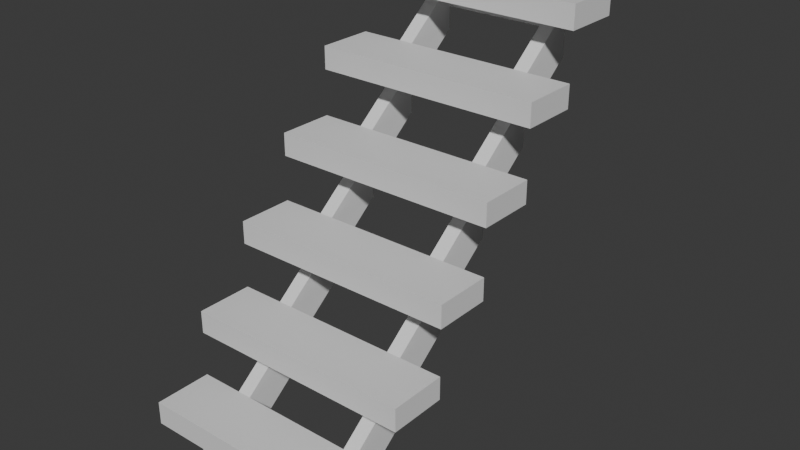 # Source: Stairs4x7.blend  (saved by Blender 5.2.44; exported with 4.5.12 LTS)
import bpy
from mathutils import Matrix  # noqa: F401  (used for matrix-valued properties, if any)

bpy.ops.wm.read_factory_settings(use_empty=True)
scene = bpy.context.scene
scene.name = 'Scene'

# ---- collections
col_collection = bpy.data.collections.new('Collection'); scene.collection.children.link(col_collection)

# ---- materials (node trees are filled in below, after node groups)
mat_default = bpy.data.materials.new('Default')
mat_hasstuds = bpy.data.materials.new('HasStuds')
mat_hasholes = bpy.data.materials.new('HasHoles')

# ---- material node trees
mat_default.use_nodes = True; mat_default.node_tree.nodes.clear()
_N = mat_default.node_tree.nodes; _L = mat_default.node_tree.links
n0 = _N.new('ShaderNodeBsdfPrincipled'); n0.name = 'Principled BSDF'; n0.location = (-200, 100)
n0.inputs[10].default_value = 0.005
n1 = _N.new('ShaderNodeOutputMaterial'); n1.name = 'Material Output'; n1.location = (200, 100)
_L.new(n0.outputs[0], n1.inputs[0])
n1.is_active_output = True
mat_hasstuds.use_nodes = True; mat_hasstuds.node_tree.nodes.clear()
_N = mat_hasstuds.node_tree.nodes; _L = mat_hasstuds.node_tree.links
n0 = _N.new('ShaderNodeBsdfPrincipled'); n0.name = 'Principled BSDF'; n0.location = (-200, 100)
n0.inputs[10].default_value = 0.005
n1 = _N.new('ShaderNodeOutputMaterial'); n1.name = 'Material Output'; n1.location = (200, 100)
_L.new(n0.outputs[0], n1.inputs[0])
n1.is_active_output = True
mat_hasholes.use_nodes = True; mat_hasholes.node_tree.nodes.clear()
_N = mat_hasholes.node_tree.nodes; _L = mat_hasholes.node_tree.links
n0 = _N.new('ShaderNodeBsdfPrincipled'); n0.name = 'Principled BSDF'; n0.location = (-200, 100)
n0.inputs[10].default_value = 0.005
n1 = _N.new('ShaderNodeOutputMaterial'); n1.name = 'Material Output'; n1.location = (200, 100)
_L.new(n0.outputs[0], n1.inputs[0])
n1.is_active_output = True

# ---- world
world_world = bpy.data.worlds.new('World'); scene.world = world_world
world_world.use_nodes = True; world_world.node_tree.nodes.clear()
_N = world_world.node_tree.nodes; _L = world_world.node_tree.links
n0 = _N.new('ShaderNodeOutputWorld'); n0.name = 'World Output'; n0.location = (200, 100)
n1 = _N.new('ShaderNodeBackground'); n1.name = 'Background'; n1.location = (-200, 100)
n1.inputs[0].default_value = (0.05088, 0.05088, 0.05088, 1.0)
_L.new(n1.outputs[0], n0.inputs[0])
n0.is_active_output = True
world_world.color = (0.05088, 0.05088, 0.05088)
world_world.sun_shadow_jitter_overblur = 0.0

# ---- meshes
me_stairs4x7 = bpy.data.meshes.new('Stairs4x7')
me_stairs4x7.from_pydata([(0.0, 0.0, 0.288), (0.0, 0.36, 0.288), (1.44, 0.36, 0.288), (1.44, 0.0, 0.288), (0.0, 0.0, 0.432), (0.36, 0.0, 0.432), (0.36, 0.36, 0.432), (0.0, 0.36, 0.432), (0.72, 0.0, 0.432), (0.72, 0.36, 0.432), (1.08, 0.0, 0.432), (1.08, 0.36, 0.432), (1.44, 0.0, 0.432), (1.44, 0.36, 0.432), (0.0, 0.36, 0.72), (0.0, 0.72, 0.72), (1.44, 0.72, 0.72), (1.44, 0.36, 0.72), (0.0, 0.36, 0.864), (0.36, 0.36, 0.864), (0.36, 0.72, 0.864), (0.0, 0.72, 0.864), (0.72, 0.36, 0.864), (0.72, 0.72, 0.864), (1.08, 0.36, 0.864), (1.08, 0.72, 0.864), (1.44, 0.36, 0.864), (1.44, 0.72, 0.864), (0.0, 0.72, 1.152), (0.0, 1.08, 1.152), (1.44, 1.08, 1.152), (1.44, 0.72, 1.152), (0.0, 0.72, 1.296), (0.36, 0.72, 1.296), (0.36, 1.08, 1.296), (0.0, 1.08, 1.296), (0.72, 0.72, 1.296), (0.72, 1.08, 1.296), (1.08, 0.72, 1.296), (1.08, 1.08, 1.296), (1.44, 0.72, 1.296), (1.44, 1.08, 1.296), (0.0, 1.08, 1.584), (0.0, 1.44, 1.584), (1.44, 1.44, 1.584), (1.44, 1.08, 1.584), (0.0, 1.08, 1.728), (0.36, 1.08, 1.728), (0.36, 1.44, 1.728), (0.0, 1.44, 1.728), (0.72, 1.08, 1.728), (0.72, 1.44, 1.728), (1.08, 1.08, 1.728), (1.08, 1.44, 1.728), (1.44, 1.08, 1.728), (1.44, 1.44, 1.728), (0.0, 1.44, 2.016), (0.0, 1.8, 2.016), (1.44, 1.8, 2.016), (1.44, 1.44, 2.016), (0.0, 1.44, 2.16), (0.36, 1.44, 2.16), (0.36, 1.8, 2.16), (0.0, 1.8, 2.16), (0.72, 1.44, 2.16), (0.72, 1.8, 2.16), (1.08, 1.44, 2.16), (1.08, 1.8, 2.16), (1.44, 1.44, 2.16), (1.44, 1.8, 2.16), (0.0, 1.8, 2.448), (0.0, 2.16, 2.448), (1.44, 2.16, 2.448), (1.44, 1.8, 2.448), (0.0, 1.8, 2.592), (0.36, 1.8, 2.592), (0.36, 2.16, 2.592), (0.0, 2.16, 2.592), (0.72, 1.8, 2.592), (0.72, 2.16, 2.592), (1.08, 1.8, 2.592), (1.08, 2.16, 2.592), (1.44, 1.8, 2.592), (1.44, 2.16, 2.592), (0.36, 0.0, 0.0), (0.36, 0.36, 0.0), (0.72, 0.36, 0.0), (0.72, 0.0, 0.0), (1.08, 0.36, 0.0), (1.08, 0.0, 0.0), (1.08, 0.0, 0.288), (0.36, 0.0, 0.288), (0.36, 0.36, 0.288), (1.08, 0.36, 0.288), (0.36, 2.16, 2.304), (0.36, 2.52, 2.304), (0.72, 2.52, 2.304), (0.72, 2.16, 2.304), (1.08, 2.52, 2.304), (1.08, 2.16, 2.304), (0.36, 2.16, 2.448), (0.72, 2.16, 2.448), (0.72, 2.52, 2.448), (0.36, 2.52, 2.448), (1.08, 2.16, 2.448), (1.08, 2.52, 2.448), (0.27, 0.36, 0.432), (0.36, 0.72, 0.72), (0.27, 0.72, 0.72), (0.27, 0.36, 0.144), (0.27, 0.72, 0.432), (0.36, 0.72, 0.432), (0.36, 0.36, 0.144), (1.17, 0.36, 0.432), (1.17, 0.72, 0.72), (1.08, 0.72, 0.72), (1.08, 0.36, 0.144), (1.08, 0.72, 0.432), (1.17, 0.72, 0.432), (1.17, 0.36, 0.144), (0.27, 0.72, 0.864), (0.36, 1.08, 1.152), (0.27, 1.08, 1.152), (0.27, 0.72, 0.576), (0.27, 1.08, 0.864), (0.36, 1.08, 0.864), (0.36, 0.72, 0.576), (1.17, 0.72, 0.864), (1.17, 1.08, 1.152), (1.08, 1.08, 1.152), (1.08, 0.72, 0.576), (1.08, 1.08, 0.864), (1.17, 1.08, 0.864), (1.17, 0.72, 0.576), (0.27, 1.08, 1.296), (0.36, 1.44, 1.584), (0.27, 1.44, 1.584), (0.27, 1.08, 1.008), (0.27, 1.44, 1.296), (0.36, 1.44, 1.296), (0.36, 1.08, 1.008), (1.17, 1.08, 1.296), (1.17, 1.44, 1.584), (1.08, 1.44, 1.584), (1.08, 1.08, 1.008), (1.08, 1.44, 1.296), (1.17, 1.44, 1.296), (1.17, 1.08, 1.008), (0.27, 1.44, 1.728), (0.36, 1.8, 2.016), (0.27, 1.8, 2.016), (0.27, 1.44, 1.44), (0.27, 1.8, 1.728), (0.36, 1.8, 1.728), (0.36, 1.44, 1.44), (1.17, 1.44, 1.728), (1.17, 1.8, 2.016), (1.08, 1.8, 2.016), (1.08, 1.44, 1.44), (1.08, 1.8, 1.728), (1.17, 1.8, 1.728), (1.17, 1.44, 1.44), (0.27, 1.8, 2.16), (0.27, 2.16, 2.448), (0.27, 1.8, 1.872), (0.27, 2.16, 2.16), (0.36, 2.16, 2.16), (0.36, 1.8, 1.872), (1.17, 1.8, 2.16), (1.17, 2.16, 2.448), (1.08, 1.8, 1.872), (1.08, 2.16, 2.16), (1.17, 2.16, 2.16), (1.17, 1.8, 1.872)], [], [(0, 1, 2, 3), (4, 5, 6, 7), (5, 8, 9, 6), (8, 10, 11, 9), (10, 12, 13, 11), (0, 3, 12, 4), (1, 7, 13, 2), (0, 4, 7, 1), (3, 2, 13, 12), (14, 15, 16, 17), (18, 19, 20, 21), (19, 22, 23, 20), (22, 24, 25, 23), (24, 26, 27, 25), (14, 17, 26, 18), (15, 21, 27, 16), (14, 18, 21, 15), (17, 16, 27, 26), (28, 29, 30, 31), (32, 33, 34, 35), (33, 36, 37, 34), (36, 38, 39, 37), (38, 40, 41, 39), (28, 31, 40, 32), (29, 35, 41, 30), (28, 32, 35, 29), (31, 30, 41, 40), (42, 43, 44, 45), (46, 47, 48, 49), (47, 50, 51, 48), (50, 52, 53, 51), (52, 54, 55, 53), (42, 45, 54, 46), (43, 49, 55, 44), (42, 46, 49, 43), (45, 44, 55, 54), (56, 57, 58, 59), (60, 61, 62, 63), (61, 64, 65, 62), (64, 66, 67, 65), (66, 68, 69, 67), (56, 59, 68, 60), (57, 63, 69, 58), (56, 60, 63, 57), (59, 58, 69, 68), (70, 71, 72, 73), (74, 75, 76, 77), (75, 78, 79, 76), (78, 80, 81, 79), (80, 82, 83, 81), (70, 73, 82, 74), (71, 77, 83, 72), (70, 74, 77, 71), (73, 72, 83, 82), (84, 85, 86, 87), (87, 86, 88, 89), (84, 89, 90, 91), (85, 92, 93, 88), (84, 91, 92, 85), (89, 88, 93, 90), (94, 95, 96, 97), (97, 96, 98, 99), (100, 101, 102, 103), (101, 104, 105, 102), (94, 99, 104, 100), (95, 103, 105, 98), (94, 100, 103, 95), (99, 98, 105, 104), (106, 6, 107, 108), (109, 110, 111, 112), (109, 112, 6, 106), (110, 108, 107, 111), (109, 106, 108, 110), (112, 111, 107, 6), (11, 113, 114, 115), (116, 117, 118, 119), (116, 119, 113, 11), (117, 115, 114, 118), (116, 11, 115, 117), (119, 118, 114, 113), (120, 20, 121, 122), (123, 124, 125, 126), (123, 126, 20, 120), (124, 122, 121, 125), (123, 120, 122, 124), (126, 125, 121, 20), (25, 127, 128, 129), (130, 131, 132, 133), (130, 133, 127, 25), (131, 129, 128, 132), (130, 25, 129, 131), (133, 132, 128, 127), (134, 34, 135, 136), (137, 138, 139, 140), (137, 140, 34, 134), (138, 136, 135, 139), (137, 134, 136, 138), (140, 139, 135, 34), (39, 141, 142, 143), (144, 145, 146, 147), (144, 147, 141, 39), (145, 143, 142, 146), (144, 39, 143, 145), (147, 146, 142, 141), (148, 48, 149, 150), (151, 152, 153, 154), (151, 154, 48, 148), (152, 150, 149, 153), (151, 148, 150, 152), (154, 153, 149, 48), (53, 155, 156, 157), (158, 159, 160, 161), (158, 161, 155, 53), (159, 157, 156, 160), (158, 53, 157, 159), (161, 160, 156, 155), (162, 62, 100, 163), (164, 165, 166, 167), (164, 167, 62, 162), (165, 163, 100, 166), (164, 162, 163, 165), (167, 166, 100, 62), (67, 168, 169, 104), (170, 171, 172, 173), (170, 173, 168, 67), (171, 104, 169, 172), (170, 67, 104, 171), (173, 172, 169, 168)])
me_stairs4x7.polygons.foreach_set('material_index', [2, 1, 1, 1, 1, 0, 0, 0, 0, 2, 1, 1, 1, 1, 0, 0, 0, 0, 2, 1, 1, 1, 1, 0, 0, 0, 0, 2, 1, 1, 1, 1, 0, 0, 0, 0, 2, 1, 1, 1, 1, 0, 0, 0, 0, 2, 1, 1, 1, 1, 0, 0, 0, 0, 2, 2, 0, 0, 0, 0, 2, 2, 1, 1, 0, 0, 0, 0, 0, 0, 0, 0, 0, 0, 0, 0, 0, 0, 0, 0, 0, 0, 0, 0, 0, 0, 0, 0, 0, 0, 0, 0, 0, 0, 0, 0, 0, 0, 0, 0, 0, 0, 0, 0, 0, 0, 0, 0, 0, 0, 0, 0, 0, 0, 0, 0, 0, 0, 0, 0, 0, 0, 0, 0, 0, 0, 0, 0])
me_stairs4x7.materials.append(mat_default)
me_stairs4x7.materials.append(mat_hasstuds)
me_stairs4x7.materials.append(mat_hasholes)
me_stairs4x7.update()

# ---- objects
ob_stairs4x7 = bpy.data.objects.new('Stairs4x7', me_stairs4x7)

# ---- transforms, parenting, visibility, modifiers, constraints
ob_stairs4x7.location = (0.0, 0.0, 0.0)

# ---- collection membership
col_collection.objects.link(ob_stairs4x7)

# ---- scene / render settings (as saved in the file)
scene.frame_start = 1; scene.frame_end = 250; scene.frame_set(1)
scene.render.engine = 'BLENDER_EEVEE_NEXT'
scene.render.bake_bias = 0.0
scene.render.bake_samples = 0
scene.render.compositor_device = 'GPU'
scene.eevee.use_volume_custom_range = False
scene.eevee.fast_gi_thickness_near = 0.1
scene.eevee.fast_gi_thickness_far = 0.0
scene.eevee.ray_tracing_options.screen_trace_thickness = 0.1
bpy.context.view_layer.update()

# ---- added for rendering (the .blend has no active camera and no usable light): camera, sun
cam_auto = bpy.data.cameras.new('AutoCamera')
cam_auto.lens = 50.0
cam_auto.sensor_width = 36.0
cam_auto.clip_end = 1000.0
ob_auto_camera = bpy.data.objects.new('AutoCamera', cam_auto)
scene.collection.objects.link(ob_auto_camera)
ob_auto_camera.location = (4.32036, -3.06043, 4.17628)
ob_auto_camera.rotation_euler = (1.09748, -7.21219e-08, 0.694738)
scene.camera = ob_auto_camera
light_auto_sun = bpy.data.lights.new('AutoSun', 'SUN')
light_auto_sun.energy = 3.0
light_auto_sun.angle = 0.0523599
ob_auto_sun = bpy.data.objects.new('AutoSun', light_auto_sun)
scene.collection.objects.link(ob_auto_sun)
ob_auto_sun.rotation_euler = (0.872665, 0.174533, 0.523599)
bpy.context.view_layer.update()

